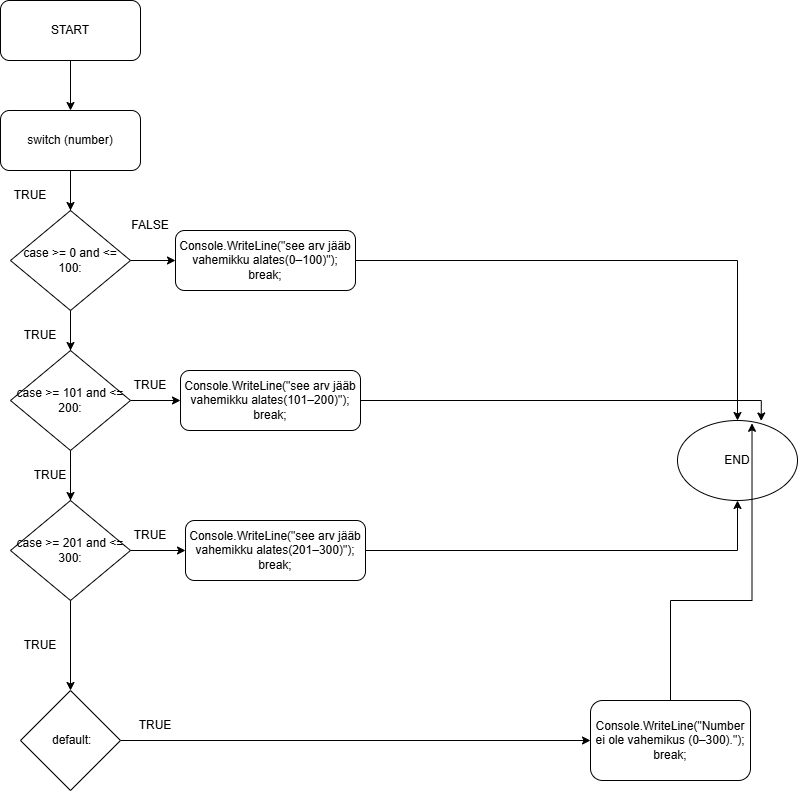

The diagram above was exported from draw.io. Its source (the exported page's mxGraphModel, read from the mxfile embedded in the PNG):
<mxGraphModel dx="922" dy="1336" grid="1" gridSize="10" guides="1" tooltips="1" connect="1" arrows="1" fold="1" page="1" pageScale="1" pageWidth="827" pageHeight="1169" math="0" shadow="0">
  <root>
    <mxCell id="0" />
    <mxCell id="1" parent="0" />
    <mxCell id="YeQIgNZJhv1mkyK5jHs_-16" style="edgeStyle=orthogonalEdgeStyle;rounded=0;orthogonalLoop=1;jettySize=auto;html=1;exitX=0.5;exitY=1;exitDx=0;exitDy=0;entryX=0.5;entryY=0;entryDx=0;entryDy=0;" edge="1" parent="1" source="YeQIgNZJhv1mkyK5jHs_-1" target="YeQIgNZJhv1mkyK5jHs_-2">
      <mxGeometry relative="1" as="geometry" />
    </mxCell>
    <mxCell id="YeQIgNZJhv1mkyK5jHs_-1" value="START" style="rounded=1;whiteSpace=wrap;html=1;" vertex="1" parent="1">
      <mxGeometry x="30" y="20" width="140" height="60" as="geometry" />
    </mxCell>
    <mxCell id="YeQIgNZJhv1mkyK5jHs_-17" style="edgeStyle=orthogonalEdgeStyle;rounded=0;orthogonalLoop=1;jettySize=auto;html=1;entryX=0.5;entryY=0;entryDx=0;entryDy=0;" edge="1" parent="1" source="YeQIgNZJhv1mkyK5jHs_-2" target="YeQIgNZJhv1mkyK5jHs_-3">
      <mxGeometry relative="1" as="geometry" />
    </mxCell>
    <mxCell id="YeQIgNZJhv1mkyK5jHs_-38" style="edgeStyle=orthogonalEdgeStyle;rounded=0;orthogonalLoop=1;jettySize=auto;html=1;" edge="1" parent="1" source="YeQIgNZJhv1mkyK5jHs_-2" target="YeQIgNZJhv1mkyK5jHs_-39">
      <mxGeometry relative="1" as="geometry">
        <mxPoint x="290" y="160" as="targetPoint" />
      </mxGeometry>
    </mxCell>
    <mxCell id="YeQIgNZJhv1mkyK5jHs_-2" value="switch (number)" style="rounded=1;whiteSpace=wrap;html=1;" vertex="1" parent="1">
      <mxGeometry x="30" y="130" width="140" height="60" as="geometry" />
    </mxCell>
    <mxCell id="YeQIgNZJhv1mkyK5jHs_-18" style="edgeStyle=orthogonalEdgeStyle;rounded=0;orthogonalLoop=1;jettySize=auto;html=1;entryX=0.5;entryY=0;entryDx=0;entryDy=0;" edge="1" parent="1" source="YeQIgNZJhv1mkyK5jHs_-3" target="YeQIgNZJhv1mkyK5jHs_-4">
      <mxGeometry relative="1" as="geometry" />
    </mxCell>
    <mxCell id="YeQIgNZJhv1mkyK5jHs_-24" style="edgeStyle=orthogonalEdgeStyle;rounded=0;orthogonalLoop=1;jettySize=auto;html=1;" edge="1" parent="1" source="YeQIgNZJhv1mkyK5jHs_-3" target="YeQIgNZJhv1mkyK5jHs_-7">
      <mxGeometry relative="1" as="geometry" />
    </mxCell>
    <mxCell id="YeQIgNZJhv1mkyK5jHs_-3" value="case &amp;gt;= 0 and &amp;lt;= 100:" style="rhombus;whiteSpace=wrap;html=1;" vertex="1" parent="1">
      <mxGeometry x="40" y="230" width="120" height="100" as="geometry" />
    </mxCell>
    <mxCell id="YeQIgNZJhv1mkyK5jHs_-19" style="edgeStyle=orthogonalEdgeStyle;rounded=0;orthogonalLoop=1;jettySize=auto;html=1;entryX=0.5;entryY=0;entryDx=0;entryDy=0;" edge="1" parent="1" source="YeQIgNZJhv1mkyK5jHs_-4" target="YeQIgNZJhv1mkyK5jHs_-5">
      <mxGeometry relative="1" as="geometry" />
    </mxCell>
    <mxCell id="YeQIgNZJhv1mkyK5jHs_-23" style="edgeStyle=orthogonalEdgeStyle;rounded=0;orthogonalLoop=1;jettySize=auto;html=1;entryX=0;entryY=0.5;entryDx=0;entryDy=0;" edge="1" parent="1" source="YeQIgNZJhv1mkyK5jHs_-4" target="YeQIgNZJhv1mkyK5jHs_-8">
      <mxGeometry relative="1" as="geometry" />
    </mxCell>
    <mxCell id="YeQIgNZJhv1mkyK5jHs_-4" value="case &amp;gt;= 101 and &amp;lt;= 200:" style="rhombus;whiteSpace=wrap;html=1;" vertex="1" parent="1">
      <mxGeometry x="40" y="370" width="120" height="100" as="geometry" />
    </mxCell>
    <mxCell id="YeQIgNZJhv1mkyK5jHs_-22" style="edgeStyle=orthogonalEdgeStyle;rounded=0;orthogonalLoop=1;jettySize=auto;html=1;" edge="1" parent="1" source="YeQIgNZJhv1mkyK5jHs_-5" target="YeQIgNZJhv1mkyK5jHs_-9">
      <mxGeometry relative="1" as="geometry" />
    </mxCell>
    <mxCell id="YeQIgNZJhv1mkyK5jHs_-5" value="case &amp;gt;= 201 and &amp;lt;= 300:" style="rhombus;whiteSpace=wrap;html=1;" vertex="1" parent="1">
      <mxGeometry x="40" y="520" width="120" height="100" as="geometry" />
    </mxCell>
    <mxCell id="YeQIgNZJhv1mkyK5jHs_-30" style="edgeStyle=orthogonalEdgeStyle;rounded=0;orthogonalLoop=1;jettySize=auto;html=1;entryX=0.5;entryY=0;entryDx=0;entryDy=0;" edge="1" parent="1" source="YeQIgNZJhv1mkyK5jHs_-7" target="YeQIgNZJhv1mkyK5jHs_-15">
      <mxGeometry relative="1" as="geometry" />
    </mxCell>
    <mxCell id="YeQIgNZJhv1mkyK5jHs_-7" value="&lt;div&gt;Console.WriteLine(&quot;see arv jääb vahemikku alates(0–100)&quot;);&lt;/div&gt;&lt;div&gt;break;&lt;/div&gt;" style="rounded=1;whiteSpace=wrap;html=1;" vertex="1" parent="1">
      <mxGeometry x="205" y="250" width="180" height="60" as="geometry" />
    </mxCell>
    <mxCell id="YeQIgNZJhv1mkyK5jHs_-8" value="&lt;div&gt;Console.WriteLine(&quot;see arv jääb vahemikku alates(101–200)&quot;);&lt;/div&gt;&lt;div&gt;break;&lt;/div&gt;" style="rounded=1;whiteSpace=wrap;html=1;" vertex="1" parent="1">
      <mxGeometry x="210" y="390" width="180" height="60" as="geometry" />
    </mxCell>
    <mxCell id="YeQIgNZJhv1mkyK5jHs_-32" style="edgeStyle=orthogonalEdgeStyle;rounded=0;orthogonalLoop=1;jettySize=auto;html=1;entryX=0.5;entryY=1;entryDx=0;entryDy=0;" edge="1" parent="1" source="YeQIgNZJhv1mkyK5jHs_-9" target="YeQIgNZJhv1mkyK5jHs_-15">
      <mxGeometry relative="1" as="geometry" />
    </mxCell>
    <mxCell id="YeQIgNZJhv1mkyK5jHs_-9" value="&lt;div&gt;Console.WriteLine(&quot;see arv jääb vahemikku alates(201–300)&quot;);&lt;/div&gt;&lt;div&gt;break;&lt;/div&gt;" style="rounded=1;whiteSpace=wrap;html=1;" vertex="1" parent="1">
      <mxGeometry x="215" y="540" width="180" height="60" as="geometry" />
    </mxCell>
    <mxCell id="YeQIgNZJhv1mkyK5jHs_-15" value="END" style="ellipse;whiteSpace=wrap;html=1;" vertex="1" parent="1">
      <mxGeometry x="707" y="440" width="120" height="80" as="geometry" />
    </mxCell>
    <mxCell id="YeQIgNZJhv1mkyK5jHs_-34" style="edgeStyle=orthogonalEdgeStyle;rounded=0;orthogonalLoop=1;jettySize=auto;html=1;entryX=0.698;entryY=0.006;entryDx=0;entryDy=0;entryPerimeter=0;" edge="1" parent="1" source="YeQIgNZJhv1mkyK5jHs_-8" target="YeQIgNZJhv1mkyK5jHs_-15">
      <mxGeometry relative="1" as="geometry" />
    </mxCell>
    <mxCell id="YeQIgNZJhv1mkyK5jHs_-41" style="edgeStyle=orthogonalEdgeStyle;rounded=0;orthogonalLoop=1;jettySize=auto;html=1;entryX=0;entryY=0.5;entryDx=0;entryDy=0;" edge="1" parent="1" source="YeQIgNZJhv1mkyK5jHs_-39" target="YeQIgNZJhv1mkyK5jHs_-40">
      <mxGeometry relative="1" as="geometry" />
    </mxCell>
    <mxCell id="YeQIgNZJhv1mkyK5jHs_-39" value="&amp;nbsp;default:" style="rhombus;whiteSpace=wrap;html=1;" vertex="1" parent="1">
      <mxGeometry x="50" y="710" width="100" height="100" as="geometry" />
    </mxCell>
    <mxCell id="YeQIgNZJhv1mkyK5jHs_-40" value="&lt;div&gt;Console.WriteLine(&quot;Number ei ole vahemikus (0–300).&quot;);&lt;/div&gt;&lt;div&gt;break;&lt;/div&gt;" style="rounded=1;whiteSpace=wrap;html=1;" vertex="1" parent="1">
      <mxGeometry x="620" y="720" width="160" height="80" as="geometry" />
    </mxCell>
    <mxCell id="YeQIgNZJhv1mkyK5jHs_-42" style="edgeStyle=orthogonalEdgeStyle;rounded=0;orthogonalLoop=1;jettySize=auto;html=1;entryX=0.621;entryY=0.035;entryDx=0;entryDy=0;entryPerimeter=0;" edge="1" parent="1" source="YeQIgNZJhv1mkyK5jHs_-40" target="YeQIgNZJhv1mkyK5jHs_-15">
      <mxGeometry relative="1" as="geometry" />
    </mxCell>
    <mxCell id="YeQIgNZJhv1mkyK5jHs_-43" value="TRUE" style="text;html=1;whiteSpace=wrap;strokeColor=none;fillColor=none;align=center;verticalAlign=middle;rounded=0;" vertex="1" parent="1">
      <mxGeometry x="30" y="200" width="60" height="30" as="geometry" />
    </mxCell>
    <mxCell id="YeQIgNZJhv1mkyK5jHs_-44" value="TRUE" style="text;html=1;whiteSpace=wrap;strokeColor=none;fillColor=none;align=center;verticalAlign=middle;rounded=0;" vertex="1" parent="1">
      <mxGeometry x="40" y="340" width="60" height="30" as="geometry" />
    </mxCell>
    <mxCell id="YeQIgNZJhv1mkyK5jHs_-45" value="TRUE" style="text;html=1;whiteSpace=wrap;strokeColor=none;fillColor=none;align=center;verticalAlign=middle;rounded=0;" vertex="1" parent="1">
      <mxGeometry x="50" y="480" width="60" height="30" as="geometry" />
    </mxCell>
    <mxCell id="YeQIgNZJhv1mkyK5jHs_-46" value="TRUE" style="text;html=1;whiteSpace=wrap;strokeColor=none;fillColor=none;align=center;verticalAlign=middle;rounded=0;" vertex="1" parent="1">
      <mxGeometry x="40" y="650" width="60" height="30" as="geometry" />
    </mxCell>
    <mxCell id="YeQIgNZJhv1mkyK5jHs_-47" value="FALSE" style="text;html=1;whiteSpace=wrap;strokeColor=none;fillColor=none;align=center;verticalAlign=middle;rounded=0;" vertex="1" parent="1">
      <mxGeometry x="150" y="230" width="60" height="30" as="geometry" />
    </mxCell>
    <mxCell id="YeQIgNZJhv1mkyK5jHs_-48" value="TRUE" style="text;html=1;whiteSpace=wrap;strokeColor=none;fillColor=none;align=center;verticalAlign=middle;rounded=0;" vertex="1" parent="1">
      <mxGeometry x="150" y="390" width="60" height="30" as="geometry" />
    </mxCell>
    <mxCell id="YeQIgNZJhv1mkyK5jHs_-49" value="TRUE" style="text;html=1;whiteSpace=wrap;strokeColor=none;fillColor=none;align=center;verticalAlign=middle;rounded=0;" vertex="1" parent="1">
      <mxGeometry x="150" y="540" width="60" height="30" as="geometry" />
    </mxCell>
    <mxCell id="YeQIgNZJhv1mkyK5jHs_-50" value="TRUE" style="text;html=1;whiteSpace=wrap;strokeColor=none;fillColor=none;align=center;verticalAlign=middle;rounded=0;" vertex="1" parent="1">
      <mxGeometry x="155" y="730" width="60" height="30" as="geometry" />
    </mxCell>
  </root>
</mxGraphModel>